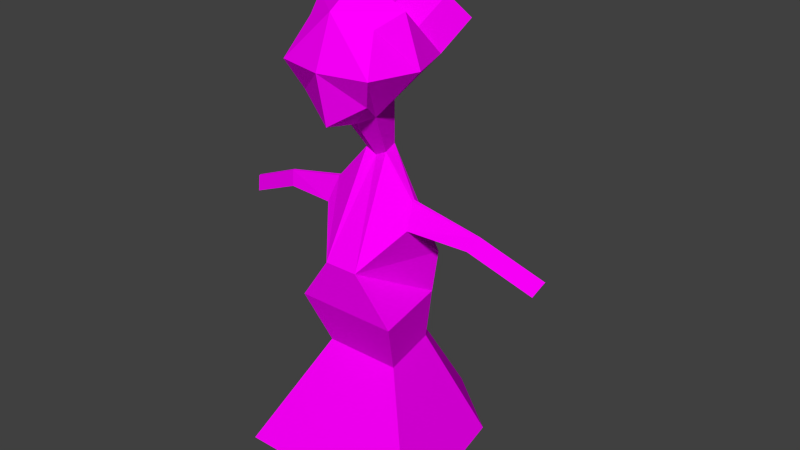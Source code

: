 # Source: maviKadin.blend  (saved by Blender 2.77.0; exported with 4.5.12 LTS)
import bpy
from mathutils import Matrix  # noqa: F401  (used for matrix-valued properties, if any)

bpy.ops.wm.read_factory_settings(use_empty=True)
scene = bpy.context.scene
scene.name = 'Scene'

# ---- collections
col_collection_1 = bpy.data.collections.new('Collection 1'); scene.collection.children.link(col_collection_1)

# ---- images (referenced by path relative to the original .blend; pixels are not part of the script)
import os
ASSET_DIR = os.environ.get("B2B_ASSET_DIR", "")  # directory of the original .blend (textures are referenced by path, not embedded)
HERE = os.path.dirname(os.path.abspath(__file__))  # packed textures are extracted next to this script under _unpacked/

def load_image(name, relpath, width, height, colorspace="sRGB"):
    """Load a texture the original file referenced (path relative to the .blend, or extracted next to this script)."""
    p = next((c for c in (os.path.join(HERE, relpath), os.path.join(ASSET_DIR, relpath)) if relpath and os.path.exists(c)), "")
    if p:
        img = bpy.data.images.load(p, check_existing=True)
        img.name = name
    else:  # same state as the original file: an image datablock whose file is absent (Cycles renders it pink)
        img = bpy.data.images.new(name, width, height)
        img.source = "FILE"
        img.filepath = "//" + (relpath or name)
    img.colorspace_settings.name = colorspace
    return img
img_colorpalette_jpg_001 = load_image('colorPalette.jpg.001', 'colorPalette.jpg', 1024, 1024, 'sRGB')

# ---- materials (node trees are filled in below, after node groups)
mat_material = bpy.data.materials.new('Material')
mat_material.alpha_threshold = 0.0
mat_material.roughness = 0.5
mat_material.line_color = (0.0, 0.0, 0.0, 1.0)

# ---- material node trees
mat_material.use_nodes = True; mat_material.node_tree.nodes.clear()
_N = mat_material.node_tree.nodes; _L = mat_material.node_tree.links
n0 = _N.new('ShaderNodeOutputMaterial'); n0.name = 'Material Output'; n0.location = (300, 300)
n1 = _N.new('ShaderNodeBsdfDiffuse'); n1.name = 'Diffuse BSDF'; n1.location = (10, 300)
n2 = _N.new('ShaderNodeTexCoord'); n2.name = 'Texture Coordinate'; n2.location = (120, 149)
n3 = _N.new('ShaderNodeTexImage'); n3.name = 'Image Texture'; n3.location = (367, 136)
n3.width = 140
n3.image = img_colorpalette_jpg_001
_L.new(n1.outputs[0], n0.inputs[0])
_L.new(n2.outputs[2], n3.inputs[0])
_L.new(n3.outputs[0], n1.inputs[0])
n0.is_active_output = True

# ---- world
world_world = bpy.data.worlds.new('World'); scene.world = world_world
world_world.color = (0.05088, 0.05088, 0.05088)
world_world.use_sun_shadow = False
world_world.sun_shadow_jitter_overblur = 0.0
world_world.cycles.sampling_method = 'NONE'
world_world.cycles.sample_map_resolution = 256

# ---- meshes
me_cube = bpy.data.meshes.new('Cube')
me_cube.from_pydata([(0.4031, -0.2835, 1.402), (0.1961, 0.2057, 0.9994), (0.2995, 0.3348, 1.702), (0.2995, 0.4192, 1.162), (0.2995, -0.1192, 1.6), (0.1457, -0.067, 1.05), (0.4031, 0.1197, 1.806), (0.4031, 0.5228, 1.402), (0.541, 0.1197, 1.402), (0.07143, -0.1552, 0.6519), (0.09614, -0.0215, 0.6272), (0.4117, -0.2903, -0.2331), (0.1485, 0.4143, -0.2331), (0.2352, -0.3633, -1.131), (0.3363, 0.1835, -1.131), (0.3729, -0.02975, 0.3061), (0.3761, -0.001859, 0.2995), (0.3798, -0.05793, 0.1084), (0.4078, 0.1028, 0.09874), (0.9543, -0.07304, 0.1659), (0.9537, -0.05648, 0.1616), (0.8904, -0.08977, 0.06733), (0.9008, 0.005669, 0.05306), (1.483, -0.1717, -0.07163), (1.482, -0.1552, -0.0759), (1.419, -0.1885, -0.1702), (1.429, -0.09303, -0.1844), (0.319, -0.2646, -1.327), (0.3761, 0.04894, -1.317), (0.1538, -0.3731, -1.355), (0.1538, 0.04894, -1.355), (0.4806, -0.02337, -2.272), (0.5039, 0.1044, -2.268), (0.4132, -0.06759, -2.284), (0.4132, 0.1044, -2.284), (0.3237, -0.3255, -0.6466), (0.4483, 0.3745, -0.6466), (-0.4031, -0.2835, 1.402), (-0.1961, 0.2057, 0.9994), (9.128e-08, -0.2228, 1.704), (9.128e-08, -0.1613, 0.9994), (-0.2995, 0.3348, 1.702), (-0.2995, 0.4192, 1.162), (-0.2995, -0.1192, 1.6), (-0.1457, -0.067, 1.05), (9.128e-08, 0.5228, 0.9696), (9.128e-08, 0.4509, 1.806), (-0.4031, 0.1197, 1.806), (-0.4031, 0.5228, 1.402), (9.128e-08, 0.6113, 1.402), (-0.541, 0.1197, 1.402), (9.128e-08, -0.2835, 1.402), (9.128e-08, 0.2057, 0.8988), (9.128e-08, 0.1197, 2.012), (-0.07143, -0.1552, 0.6519), (-0.09614, -0.0215, 0.6272), (9.128e-08, -0.2015, 0.6272), (9.128e-08, -0.0215, 0.5778), (-0.4117, -0.2903, -0.2331), (-0.1485, 0.4143, -0.2331), (9.128e-08, -0.5568, -0.2331), (9.128e-08, 0.4143, -0.2331), (-0.2352, -0.3633, -1.131), (-0.3363, 0.1835, -1.131), (8.903e-08, -0.5525, -1.131), (8.903e-08, 0.1835, -1.131), (-0.3729, -0.02975, 0.3061), (-0.3761, -0.001859, 0.2995), (-0.3798, -0.05793, 0.1084), (-0.4078, 0.1028, 0.09874), (-0.9543, -0.07304, 0.1659), (-0.9537, -0.05648, 0.1616), (-0.8904, -0.08977, 0.06733), (-0.9008, 0.005669, 0.05306), (-1.483, -0.1717, -0.07163), (-1.482, -0.1552, -0.0759), (-1.419, -0.1885, -0.1702), (-1.429, -0.09303, -0.1844), (-0.319, -0.2646, -1.327), (-0.3761, 0.04894, -1.317), (-0.1538, -0.3731, -1.355), (-0.1538, 0.04894, -1.355), (-0.4806, -0.02337, -2.272), (-0.5039, 0.1044, -2.268), (-0.4132, -0.06759, -2.284), (-0.4132, 0.1044, -2.284), (-0.3237, -0.3255, -0.6466), (-0.4483, 0.3745, -0.6466), (9.128e-08, 0.3745, -0.6466), (9.128e-08, -0.5587, -0.6466), (0.2995, -0.4901, 1.784), (7.582e-08, -0.5937, 1.888), (0.4031, -0.6544, 1.587), (7.582e-08, -0.6544, 1.587), (-0.2995, -0.4901, 1.784), (-0.4031, -0.6544, 1.587), (0.6001, -0.7385, -2.14), (0.858, 0.6566, -2.14), (-0.6001, -0.7385, -2.14), (-0.858, 0.6566, -2.14), (7.323e-08, -1.221, -2.14), (7.323e-08, 0.6566, -2.14)], [], [(0, 51, 40, 5), (4, 39, 91, 90), (2, 6, 8, 7), (6, 4, 0, 8), (46, 2, 7, 49), (7, 8, 1, 3), (52, 45, 3, 1), (8, 0, 5, 1), (49, 7, 3, 45), (4, 6, 53, 39), (6, 2, 46, 53), (57, 10, 12, 61), (9, 56, 60, 11), (5, 40, 56, 9), (1, 5, 9, 10), (52, 1, 10, 57), (36, 35, 13, 14), (11, 12, 18, 17), (64, 65, 30, 29), (35, 89, 64, 13), (88, 36, 14, 65), (18, 16, 20, 22), (9, 11, 17, 15), (10, 9, 15, 16), (12, 10, 16, 18), (21, 22, 26, 25), (17, 18, 22, 21), (15, 17, 21, 19), (16, 15, 19, 20), (24, 23, 25, 26), (19, 21, 25, 23), (20, 19, 23, 24), (22, 20, 24, 26), (29, 30, 34, 33), (65, 14, 28, 30), (14, 13, 27, 28), (13, 64, 29, 27), (33, 34, 32, 31), (27, 29, 33, 31), (30, 28, 32, 34), (28, 27, 31, 32), (61, 12, 36, 88), (11, 60, 89, 35), (12, 11, 35, 36), (37, 44, 40, 51), (39, 43, 94, 91), (41, 48, 50, 47), (47, 50, 37, 43), (46, 49, 48, 41), (48, 42, 38, 50), (52, 38, 42, 45), (50, 38, 44, 37), (49, 45, 42, 48), (43, 39, 53, 47), (47, 53, 46, 41), (57, 61, 59, 55), (54, 58, 60, 56), (44, 54, 56, 40), (38, 55, 54, 44), (52, 57, 55, 38), (87, 63, 62, 86), (58, 68, 69, 59), (64, 80, 81, 65), (86, 62, 64, 89), (88, 65, 63, 87), (69, 73, 71, 67), (54, 66, 68, 58), (55, 67, 66, 54), (59, 69, 67, 55), (72, 76, 77, 73), (68, 72, 73, 69), (66, 70, 72, 68), (67, 71, 70, 66), (75, 77, 76, 74), (70, 74, 76, 72), (71, 75, 74, 70), (73, 77, 75, 71), (80, 84, 85, 81), (65, 81, 79, 63), (63, 79, 78, 62), (62, 78, 80, 64), (84, 82, 83, 85), (78, 82, 84, 80), (81, 85, 83, 79), (79, 83, 82, 78), (61, 88, 87, 59), (58, 86, 89, 60), (59, 87, 86, 58), (90, 91, 93, 92), (94, 95, 93, 91), (37, 51, 93, 95), (43, 37, 95, 94), (51, 0, 92, 93), (0, 4, 90, 92), (63, 99, 98, 62), (14, 97, 101, 65), (13, 96, 97, 14), (62, 98, 100, 64), (64, 100, 96, 13), (65, 101, 99, 63)])
_uv = me_cube.uv_layers.new(name='UVMap')
_uv.uv.foreach_set('vector', [0.8459, 0.5439, 0.8461, 0.5439, 0.8461, 0.5442, 0.846, 0.5442, 0.8461, 0.548, 0.846, 0.5483, 0.8458, 0.5483, 0.8459, 0.548, 0.8448, 0.5471, 0.8449, 0.547, 0.8449, 0.5473, 0.8447, 0.5474, 0.8451, 0.5477, 0.8453, 0.5476, 0.8454, 0.5478, 0.8453, 0.5479, 0.2324, 0.8578, 0.2322, 0.8578, 0.2322, 0.8575, 0.2323, 0.8574, 0.8447, 0.5474, 0.8449, 0.5473, 0.8449, 0.5477, 0.8448, 0.5476, 0.2313, 0.8576, 0.2311, 0.8576, 0.2311, 0.8573, 0.2312, 0.8575, 0.8449, 0.5473, 0.8451, 0.5473, 0.845, 0.5477, 0.8449, 0.5477, 0.2323, 0.8574, 0.2322, 0.8575, 0.2322, 0.8573, 0.2323, 0.857, 0.8453, 0.5476, 0.8451, 0.5477, 0.8451, 0.5472, 0.8453, 0.5473, 0.8451, 0.5488, 0.845, 0.5487, 0.8449, 0.5485, 0.8451, 0.5484, 0.9531, 0.1041, 0.9531, 0.1041, 0.9532, 0.1033, 0.9533, 0.1033, 0.9546, 0.102, 0.9546, 0.1021, 0.9547, 0.1029, 0.9545, 0.1029, 0.2324, 0.8539, 0.2324, 0.8539, 0.2325, 0.8543, 0.2324, 0.8543, 0.2312, 0.8575, 0.2314, 0.8574, 0.2314, 0.8578, 0.2314, 0.8578, 0.231, 0.8566, 0.2309, 0.8566, 0.2309, 0.8563, 0.231, 0.8563, 0.9528, 0.1051, 0.9532, 0.1052, 0.9531, 0.1057, 0.9529, 0.1055, 0.9532, 0.1048, 0.9528, 0.1048, 0.953, 0.1045, 0.9531, 0.1045, 0.955, 0.1059, 0.955, 0.1066, 0.9549, 0.1065, 0.9549, 0.1061, 0.9545, 0.1033, 0.9547, 0.1033, 0.9547, 0.1037, 0.9546, 0.1037, 0.9533, 0.1029, 0.9531, 0.1028, 0.9532, 0.1024, 0.9534, 0.1025, 0.2309, 0.8558, 0.2309, 0.856, 0.2306, 0.8557, 0.2306, 0.8556, 0.9546, 0.102, 0.9545, 0.1029, 0.9544, 0.1025, 0.9544, 0.1024, 0.9552, 0.1048, 0.9552, 0.1048, 0.9552, 0.1051, 0.9551, 0.1051, 0.9532, 0.1033, 0.9531, 0.1041, 0.953, 0.1037, 0.953, 0.1035, 0.2324, 0.8582, 0.2325, 0.8582, 0.2325, 0.8588, 0.2325, 0.8588, 0.2324, 0.8578, 0.2325, 0.8578, 0.2325, 0.8582, 0.2324, 0.8582, 0.2323, 0.8546, 0.2323, 0.8548, 0.2321, 0.8549, 0.232, 0.8548, 0.233, 0.8574, 0.233, 0.8574, 0.2331, 0.8579, 0.233, 0.8579, 0.2327, 0.8568, 0.2328, 0.8568, 0.2328, 0.8569, 0.2327, 0.8569, 0.232, 0.8548, 0.2321, 0.8549, 0.2318, 0.8552, 0.2318, 0.8551, 0.233, 0.8579, 0.2331, 0.8579, 0.2331, 0.8584, 0.2331, 0.8584, 0.2306, 0.8556, 0.2306, 0.8557, 0.2304, 0.8554, 0.2304, 0.8553, 0.2314, 0.8577, 0.2316, 0.8577, 0.2316, 0.8584, 0.2316, 0.8584, 0.9534, 0.1025, 0.9532, 0.1024, 0.9532, 0.1023, 0.9533, 0.1023, 0.9529, 0.1055, 0.9531, 0.1057, 0.953, 0.1058, 0.9529, 0.1057, 0.9546, 0.1037, 0.9547, 0.1037, 0.9546, 0.1039, 0.9545, 0.1038, 0.2328, 0.8567, 0.2328, 0.8568, 0.2327, 0.8568, 0.2327, 0.8567, 0.2324, 0.8561, 0.2325, 0.8561, 0.2324, 0.8569, 0.2323, 0.8569, 0.2312, 0.8545, 0.2311, 0.8545, 0.2311, 0.8536, 0.2312, 0.8536, 0.2308, 0.8579, 0.2309, 0.858, 0.2307, 0.8588, 0.2306, 0.8587, 0.9533, 0.1033, 0.9532, 0.1033, 0.9531, 0.1028, 0.9533, 0.1029, 0.9545, 0.1029, 0.9547, 0.1029, 0.9547, 0.1033, 0.9545, 0.1033, 0.9528, 0.1048, 0.9532, 0.1048, 0.9532, 0.1052, 0.9528, 0.1051, 0.8463, 0.5438, 0.8462, 0.5441, 0.8461, 0.5442, 0.8461, 0.5439, 0.846, 0.5483, 0.8461, 0.5486, 0.8459, 0.5486, 0.8458, 0.5483, 0.8466, 0.5482, 0.8465, 0.5484, 0.8465, 0.548, 0.8467, 0.548, 0.8467, 0.548, 0.8465, 0.548, 0.8465, 0.5476, 0.8466, 0.5478, 0.2324, 0.8578, 0.2323, 0.8574, 0.2325, 0.8573, 0.2325, 0.8576, 0.8465, 0.548, 0.8464, 0.548, 0.8463, 0.5478, 0.8465, 0.5476, 0.2325, 0.8576, 0.2326, 0.8576, 0.2327, 0.8577, 0.2326, 0.8579, 0.8465, 0.5476, 0.8463, 0.5478, 0.8462, 0.5476, 0.8463, 0.5473, 0.2323, 0.8574, 0.2323, 0.857, 0.2324, 0.8571, 0.2325, 0.8573, 0.8454, 0.5471, 0.8453, 0.5473, 0.8451, 0.5472, 0.8453, 0.547, 0.845, 0.5481, 0.8451, 0.5484, 0.8449, 0.5485, 0.8449, 0.5482, 0.9531, 0.1041, 0.9533, 0.1033, 0.9533, 0.1033, 0.9532, 0.1042, 0.9546, 0.102, 0.9548, 0.1028, 0.9547, 0.1029, 0.9546, 0.1021, 0.2325, 0.8538, 0.2325, 0.8542, 0.2325, 0.8543, 0.2324, 0.8539, 0.2335, 0.8567, 0.2336, 0.8563, 0.2336, 0.8563, 0.2337, 0.8566, 0.231, 0.8566, 0.231, 0.8563, 0.231, 0.8564, 0.231, 0.8567, 0.9553, 0.1031, 0.9553, 0.1026, 0.9555, 0.1025, 0.9556, 0.1029, 0.9556, 0.1032, 0.9556, 0.1036, 0.9555, 0.1036, 0.9554, 0.1035, 0.9539, 0.1059, 0.954, 0.1057, 0.9542, 0.1057, 0.9543, 0.1059, 0.9556, 0.1029, 0.9555, 0.1025, 0.9557, 0.1024, 0.9557, 0.1028, 0.9533, 0.1029, 0.9534, 0.1025, 0.9535, 0.1026, 0.9535, 0.1031, 0.2313, 0.856, 0.2315, 0.8561, 0.2315, 0.8562, 0.2312, 0.8561, 0.9558, 0.1041, 0.9556, 0.1038, 0.9556, 0.1036, 0.9556, 0.1032, 0.9557, 0.1041, 0.9556, 0.1038, 0.9556, 0.1038, 0.9558, 0.1041, 0.9533, 0.1033, 0.9534, 0.1037, 0.9534, 0.1039, 0.9532, 0.1042, 0.2327, 0.8584, 0.2328, 0.8588, 0.2327, 0.8588, 0.2327, 0.8584, 0.2328, 0.8579, 0.2327, 0.8584, 0.2327, 0.8584, 0.2327, 0.8579, 0.2317, 0.8587, 0.2316, 0.8582, 0.2317, 0.8582, 0.2318, 0.8587, 0.2318, 0.8584, 0.2318, 0.8579, 0.2318, 0.8579, 0.2318, 0.8584, 0.2328, 0.8567, 0.2328, 0.8567, 0.2328, 0.8568, 0.2328, 0.8568, 0.2316, 0.8582, 0.2317, 0.8577, 0.2318, 0.8577, 0.2317, 0.8582, 0.2318, 0.8579, 0.2318, 0.8575, 0.2318, 0.8575, 0.2318, 0.8579, 0.2315, 0.8561, 0.2318, 0.856, 0.2318, 0.8561, 0.2315, 0.8562, 0.2319, 0.8579, 0.232, 0.857, 0.2321, 0.857, 0.2321, 0.8579, 0.9534, 0.1025, 0.9535, 0.1024, 0.9536, 0.1025, 0.9535, 0.1026, 0.9553, 0.1026, 0.9553, 0.1024, 0.9555, 0.1023, 0.9555, 0.1025, 0.9555, 0.1025, 0.9555, 0.1023, 0.9555, 0.1023, 0.9557, 0.1024, 0.2318, 0.8576, 0.2317, 0.8576, 0.2317, 0.8575, 0.2318, 0.8575, 0.2318, 0.8567, 0.2318, 0.8574, 0.2318, 0.8575, 0.2317, 0.8567, 0.2313, 0.8546, 0.2316, 0.8538, 0.2316, 0.8539, 0.2314, 0.8547, 0.2332, 0.8546, 0.233, 0.8538, 0.233, 0.8538, 0.2333, 0.8545, 0.9533, 0.1033, 0.9533, 0.1029, 0.9535, 0.1031, 0.9533, 0.1033, 0.9548, 0.1028, 0.9548, 0.1032, 0.9547, 0.1033, 0.9547, 0.1029, 0.9554, 0.1035, 0.9553, 0.1031, 0.9556, 0.1029, 0.9556, 0.1032, 0.8462, 0.5488, 0.8462, 0.5485, 0.8464, 0.5485, 0.8464, 0.5489, 0.8462, 0.5483, 0.8464, 0.5482, 0.8464, 0.5485, 0.8462, 0.5485, 0.8449, 0.5481, 0.8449, 0.5485, 0.8447, 0.5484, 0.8447, 0.5481, 0.8466, 0.5478, 0.8465, 0.5476, 0.8466, 0.5473, 0.8467, 0.5474, 0.8449, 0.5485, 0.8449, 0.5488, 0.8447, 0.5488, 0.8447, 0.5484, 0.8467, 0.5488, 0.8466, 0.5488, 0.8466, 0.5484, 0.8467, 0.5484, 0.9553, 0.1026, 0.9548, 0.1018, 0.9555, 0.1014, 0.9555, 0.1025, 0.9532, 0.1024, 0.9531, 0.1013, 0.9535, 0.1016, 0.9534, 0.1025, 0.9531, 0.1057, 0.9532, 0.1065, 0.9525, 0.1062, 0.9529, 0.1055, 0.9555, 0.1025, 0.9555, 0.1014, 0.9558, 0.1013, 0.9557, 0.1024, 0.9547, 0.1037, 0.9548, 0.1048, 0.9545, 0.1047, 0.9546, 0.1037, 0.9534, 0.1025, 0.9535, 0.1016, 0.9539, 0.1018, 0.9535, 0.1026])
me_cube.materials.append(mat_material)
me_cube.use_remesh_preserve_volume = False
me_cube.use_remesh_preserve_attributes = False
me_cube.use_mirror_vertex_groups = False
me_cube.update()
arm_armature_001 = bpy.data.armatures.new('Armature.001')  # bones are not reproduced

# ---- objects
ob_armature = bpy.data.objects.new('Armature', arm_armature_001)
ob_macikadin = bpy.data.objects.new('maciKadin', me_cube)

# ---- transforms, parenting, visibility, modifiers, constraints
ob_armature.location = (0.0, 0.0, 0.2786)
ob_armature.scale = (0.663, 0.663, 0.663)
ob_armature.hide_viewport = True
ob_armature.show_in_front = True
ob_armature.lineart.crease_threshold = 0.0
ob_macikadin.parent = ob_armature
ob_macikadin.matrix_parent_inverse = Matrix(((1.508, 0.0, 0.0, 0.0), (0.0, 1.508, 0.0, 0.0), (0.0, 0.0, 1.508, -0.4203), (0.0, 0.0, 0.0, 1.0)))
ob_macikadin.location = (7.05e-08, 0.0528, 1.02)
ob_macikadin.rotation_euler = (0.0, -0.0, 3.142)
ob_macikadin.scale = (0.417, 0.417, 0.417)
ob_macikadin.lock_rotations_4d = False
ob_macikadin.empty_display_type = 'ARROWS'
ob_macikadin.lineart.crease_threshold = 0.0
_vg = ob_macikadin.vertex_groups.new(name='Torso')
for _i, _w in zip([11, 12, 13, 14, 17, 18, 27, 29, 30, 35, 36, 58, 59, 60, 61, 62, 63, 64, 65, 68, 69, 78, 80, 81, 86, 87, 88, 89, 96, 97, 98, 99, 100, 101], [0.7512, 0.4633, 0.5914, 0.03864, 0.06794, 0.08897, 0.1261, 0.1799, 0.0629, 0.8784, 0.7201, 0.7525, 0.4652, 0.8549, 0.5022, 0.5966, 0.07161, 0.6313, 0.7032, 0.07251, 0.09252, 0.1323, 0.1863, 0.07396, 0.8796, 0.7244, 0.8442, 0.8934, 0.5914, 0.03864, 0.5966, 0.07161, 0.6313, 0.7032]): _vg.add([_i], _w, 'REPLACE')
_vg = ob_macikadin.vertex_groups.new(name='Chest')
for _i, _w in zip([12, 18, 36, 59, 61, 69, 87, 88], [0.3249, 0.04902, 0.08668, 0.3255, 0.442, 0.0511, 0.08695, 0.0666]): _vg.add([_i], _w, 'REPLACE')
_vg = ob_macikadin.vertex_groups.new(name='Arm.R')
for _i, _w in zip([55, 58, 59, 60, 66, 67, 68, 69, 70, 71, 72, 73, 86, 87], [0.03194, 0.2337, 0.2424, 0.0377, 0.9431, 0.9464, 0.8965, 0.8442, 0.9874, 0.9883, 0.9946, 0.9984, 0.03724, 0.05696]): _vg.add([_i], _w, 'REPLACE')
_vg = ob_macikadin.vertex_groups.new(name='Hand.R')
for _i, _w in zip([74, 75, 76, 77], [0.985, 0.9823, 0.9804, 0.9888]): _vg.add([_i], _w, 'REPLACE')
_vg = ob_macikadin.vertex_groups.new(name='Neck')
for _i, _w in zip([1, 3, 9, 10, 15, 16, 38, 40, 42, 45, 52, 54, 55, 56, 57, 60, 66, 67], [0.03143, 0.02366, 0.9646, 0.9507, 0.04506, 0.03875, 0.03142, 0.02592, 0.02365, 0.01799, 0.124, 0.9646, 0.9505, 0.9616, 0.9984, 0.01976, 0.03842, 0.03166]): _vg.add([_i], _w, 'REPLACE')
_vg = ob_macikadin.vertex_groups.new(name='Head')
for _i, _w in zip([0, 1, 2, 3, 4, 5, 6, 7, 8, 37, 38, 39, 40, 41, 42, 43, 44, 45, 46, 47, 48, 49, 50, 51, 52, 53, 90, 91, 92, 93, 94, 95], [0.9963, 0.9575, 0.9977, 0.9616, 0.9982, 0.9777, 0.9986, 0.9912, 0.9938, 0.9963, 0.9575, 0.9989, 0.9608, 0.9977, 0.9616, 0.9982, 0.9777, 0.9646, 0.9986, 0.9986, 0.9912, 0.9918, 0.9938, 0.9951, 0.8712, 0.9995, 0.9982, 0.9989, 0.9963, 0.9951, 0.9982, 0.9963]): _vg.add([_i], _w, 'REPLACE')
_vg = ob_macikadin.vertex_groups.new(name='Arm.L')
for _i, _w in zip([10, 11, 12, 15, 16, 17, 18, 19, 20, 21, 22, 35, 36, 60], [0.03157, 0.2352, 0.2442, 0.9396, 0.9426, 0.9024, 0.8485, 0.9869, 0.9879, 0.9948, 0.9989, 0.03776, 0.05726, 0.03827]): _vg.add([_i], _w, 'REPLACE')
_vg = ob_macikadin.vertex_groups.new(name='Hand.L')
for _i, _w in zip([23, 24, 25, 26], [0.9875, 0.9851, 0.9831, 0.9916]): _vg.add([_i], _w, 'REPLACE')
_vg = ob_macikadin.vertex_groups.new(name='UpperLeg.R')
for _i, _w in zip([13, 29, 62, 63, 64, 65, 78, 79, 80, 81, 86, 87, 88, 89, 96, 98, 99, 100, 101], [0.03073, 0.0164, 0.3503, 0.9156, 0.1771, 0.1428, 0.821, 0.9979, 0.7593, 0.8928, 0.06059, 0.1363, 0.02298, 0.01979, 0.03073, 0.3503, 0.9156, 0.1771, 0.1428]): _vg.add([_i], _w, 'REPLACE')
_vg = ob_macikadin.vertex_groups.new(name='LowerLeg.R')
for _i, _w in zip([78, 82, 83, 84, 85], [0.008732, 0.9896, 0.9977, 0.9764, 0.9972]): _vg.add([_i], _w, 'REPLACE')
_vg = ob_macikadin.vertex_groups.new(name='UpperLeg.L')
for _i, _w in zip([13, 14, 27, 28, 29, 30, 35, 36, 62, 64, 65, 80, 88, 89, 96, 97, 98, 100, 101], [0.3572, 0.9479, 0.8293, 0.9962, 0.7685, 0.909, 0.06198, 0.1412, 0.03338, 0.1801, 0.1478, 0.01982, 0.02576, 0.02116, 0.3572, 0.9479, 0.03338, 0.1801, 0.1478]): _vg.add([_i], _w, 'REPLACE')
_vg = ob_macikadin.vertex_groups.new(name='LowerLeg.L')
for _i, _w in zip([27, 31, 32, 33, 34], [0.007023, 0.9901, 0.9964, 0.9782, 0.9981]): _vg.add([_i], _w, 'REPLACE')
_vg = ob_macikadin.vertex_groups.new(name='Floor')
_m = ob_macikadin.modifiers.new('Armature', 'ARMATURE')
_m.object = ob_armature

# ---- collection membership
col_collection_1.objects.link(ob_armature)
col_collection_1.objects.link(ob_macikadin)

# ---- scene / render settings (as saved in the file)
scene.frame_start = 1; scene.frame_end = 250; scene.frame_set(0)
scene.render.engine = 'CYCLES'
scene.render.resolution_percentage = 50
scene.render.dither_intensity = 0.0
scene.cycles.use_denoising = False
scene.cycles.samples = 10
scene.cycles.sampling_pattern = 'TABULATED_SOBOL'
scene.cycles.light_sampling_threshold = 0.0
scene.cycles.use_adaptive_sampling = False
scene.cycles.use_light_tree = False
scene.cycles.blur_glossy = 0.0
scene.cycles.pixel_filter_type = 'GAUSSIAN'
scene.cycles.sample_clamp_indirect = 0.0
scene.view_settings.view_transform = 'Standard'
bpy.context.view_layer.update()

# ---- added for rendering (the .blend has no active camera and no usable light): camera, sun
cam_auto = bpy.data.cameras.new('AutoCamera')
cam_auto.lens = 50.0
cam_auto.sensor_width = 36.0
cam_auto.clip_end = 1000.0
ob_auto_camera = bpy.data.objects.new('AutoCamera', cam_auto)
scene.collection.objects.link(ob_auto_camera)
ob_auto_camera.location = (2.14619, -2.39592, 2.67858)
ob_auto_camera.rotation_euler = (1.09748, -7.21219e-08, 0.694738)
scene.camera = ob_auto_camera
light_auto_sun = bpy.data.lights.new('AutoSun', 'SUN')
light_auto_sun.energy = 3.0
light_auto_sun.angle = 0.0523599
ob_auto_sun = bpy.data.objects.new('AutoSun', light_auto_sun)
scene.collection.objects.link(ob_auto_sun)
ob_auto_sun.rotation_euler = (0.872665, 0.174533, 0.523599)
bpy.context.view_layer.update()
